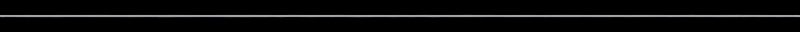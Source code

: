 # Source: GeometryNodeVCF.blend  (saved by Blender 3.1.7; exported with 4.5.12 LTS)
import bpy
from mathutils import Matrix  # noqa: F401  (used for matrix-valued properties, if any)

bpy.ops.wm.read_factory_settings(use_empty=True)
scene = bpy.context.scene
scene.name = 'Scene'

# ---- collections
col_collection = bpy.data.collections.new('Collection'); scene.collection.children.link(col_collection)

# ---- materials (node trees are filled in below, after node groups)
mat_black = bpy.data.materials.new('Black')
mat_light = bpy.data.materials.new('Light')

# ---- node groups
ng_degree_to_radian = bpy.data.node_groups.new('degree to radian', 'GeometryNodeTree')
_s = ng_degree_to_radian.interface.new_socket(name='Value', in_out='OUTPUT', socket_type='NodeSocketFloat')
_s = ng_degree_to_radian.interface.new_socket(name='Value', in_out='INPUT', socket_type='NodeSocketFloat')
_s.default_value = 0.5
_s.min_value = -1e+04
_s.max_value = 1e+04
_N = ng_degree_to_radian.nodes; _L = ng_degree_to_radian.links
n0 = _N.new('ShaderNodeMath'); n0.name = 'Math.003'; n0.location = (-94, 1)
n0.hide = True
n0.operation = 'DIVIDE'
n0.inputs[1].default_value = 360.0
n1 = _N.new('ShaderNodeMath'); n1.name = 'Math.004'; n1.location = (94, -1)
n1.hide = True
n1.operation = 'MULTIPLY'
n1.inputs[1].default_value = 6.283
n2 = _N.new('NodeGroupInput'); n2.name = 'Group Input'; n2.location = (-294, 0)
n3 = _N.new('NodeGroupOutput'); n3.name = 'Group Output'; n3.location = (284, 0)
_L.new(n2.outputs[0], n0.inputs[0])
_L.new(n1.outputs[0], n3.inputs[0])
_L.new(n0.outputs[0], n1.inputs[0])
n3.is_active_output = True
ng_calclouverheight = bpy.data.node_groups.new('CalcLouverHeight', 'GeometryNodeTree')
_s = ng_calclouverheight.interface.new_socket(name='LouverHeight', in_out='OUTPUT', socket_type='NodeSocketFloat')
_s = ng_calclouverheight.interface.new_socket(name='Slit space', in_out='INPUT', socket_type='NodeSocketFloat')
_s.default_value = 0.5
_s.min_value = -1e+04
_s.max_value = 1e+04
_s = ng_calclouverheight.interface.new_socket(name='LouverAngle', in_out='INPUT', socket_type='NodeSocketFloat')
_s.default_value = 0.5
_s.min_value = -1e+04
_s.max_value = 1e+04
_s = ng_calclouverheight.interface.new_socket(name='ViewAngle', in_out='INPUT', socket_type='NodeSocketFloat')
_s.default_value = 0.5
_s.min_value = -1e+04
_s.max_value = 1e+04
_N = ng_calclouverheight.nodes; _L = ng_calclouverheight.links
n0 = _N.new('ShaderNodeMath'); n0.name = 'Math.008'; n0.location = (51, -51)
n0.hide = True
n0.operation = 'DIVIDE'
n1 = _N.new('ShaderNodeMath'); n1.name = 'Math.015'; n1.location = (40, 91)
n1.hide = True
n1.operation = 'POWER'
n1.inputs[1].default_value = 2.0
n2 = _N.new('ShaderNodeMath'); n2.name = 'Math.007'; n2.location = (-126, -84)
n2.hide = True
n2.operation = 'TANGENT'
n3 = _N.new('ShaderNodeMath'); n3.name = 'Math.013'; n3.location = (-53, 146)
n3.hide = True
n3.operation = 'POWER'
n3.inputs[1].default_value = 2.0
n4 = _N.new('ShaderNodeMath'); n4.name = 'Math.016'; n4.location = (546, 143)
n4.hide = True
n4.operation = 'SQRT'
n5 = _N.new('ShaderNodeMath'); n5.name = 'Math.011'; n5.location = (441, 69)
n5.hide = True
n5.inputs[0].default_value = 1.0
n6 = _N.new('ShaderNodeMath'); n6.name = 'Math.018'; n6.location = (620, -30)
n6.hide = True
n6.operation = 'MULTIPLY'
n6.inputs[1].default_value = 2.0
n7 = _N.new('ShaderNodeMath'); n7.name = 'Math.024'; n7.location = (-466, -144)
n7.hide = True
n7.operation = 'DIVIDE'
n7.inputs[1].default_value = 360.0
n8 = _N.new('ShaderNodeMath'); n8.name = 'Math.023'; n8.location = (-278, -146)
n8.hide = True
n8.operation = 'MULTIPLY'
n8.inputs[1].default_value = 6.283
n9 = _N.new('ShaderNodeMath'); n9.name = 'Math.021'; n9.location = (-289, -21)
n9.hide = True
n9.operation = 'MULTIPLY'
n9.inputs[1].default_value = 6.283
n10 = _N.new('ShaderNodeMath'); n10.name = 'Math.009'; n10.location = (-133, 60)
n10.hide = True
n10.operation = 'MULTIPLY'
n11 = _N.new('ShaderNodeMath'); n11.name = 'Math.010'; n11.location = (444, 13)
n11.hide = True
n11.operation = 'MULTIPLY'
n12 = _N.new('ShaderNodeMath'); n12.name = 'Math.017'; n12.location = (601, 44)
n12.hide = True
n12.operation = 'MULTIPLY'
n13 = _N.new('ShaderNodeMath'); n13.name = 'Math.014'; n13.location = (195, 133)
n13.hide = True
n13.operation = 'DIVIDE'
n14 = _N.new('ShaderNodeMath'); n14.name = 'Math.012'; n14.location = (365, 141)
n14.hide = True
n14.inputs[0].default_value = 1.0
n15 = _N.new('ShaderNodeMath'); n15.name = 'Math.020'; n15.location = (-477, -20)
n15.hide = True
n15.operation = 'DIVIDE'
n15.inputs[1].default_value = 360.0
n16 = _N.new('ShaderNodeMath'); n16.name = 'Math.006'; n16.location = (-133, -19)
n16.hide = True
n16.operation = 'SINE'
n17 = _N.new('ShaderNodeMath'); n17.name = 'Math.019'; n17.location = (680, -119)
n17.hide = True
n17.operation = 'MULTIPLY'
n18 = _N.new('NodeGroupInput'); n18.name = 'Group Input'; n18.location = (-880, 0)
n19 = _N.new('NodeGroupOutput'); n19.name = 'Group Output'; n19.location = (870, 0)
n20 = _N.new('ShaderNodeMath'); n20.name = 'Math.022'; n20.location = (-671, -43)
n20.hide = True
n20.operation = 'SUBTRACT'
n20.inputs[0].default_value = 90.0
_L.new(n18.outputs[0], n10.inputs[1])
_L.new(n17.outputs[0], n19.inputs[0])
_L.new(n18.outputs[1], n20.inputs[1])
_L.new(n18.outputs[2], n7.inputs[0])
_L.new(n16.outputs[0], n0.inputs[0])
_L.new(n2.outputs[0], n0.inputs[1])
_L.new(n10.outputs[0], n11.inputs[0])
_L.new(n0.outputs[0], n11.inputs[1])
_L.new(n3.outputs[0], n13.inputs[0])
_L.new(n16.outputs[0], n1.inputs[0])
_L.new(n1.outputs[0], n13.inputs[1])
_L.new(n2.outputs[0], n3.inputs[0])
_L.new(n13.outputs[0], n14.inputs[1])
_L.new(n14.outputs[0], n4.inputs[0])
_L.new(n4.outputs[0], n5.inputs[1])
_L.new(n5.outputs[0], n12.inputs[0])
_L.new(n11.outputs[0], n12.inputs[1])
_L.new(n12.outputs[0], n6.inputs[0])
_L.new(n6.outputs[0], n17.inputs[0])
_L.new(n16.outputs[0], n17.inputs[1])
_L.new(n15.outputs[0], n9.inputs[0])
_L.new(n9.outputs[0], n16.inputs[0])
_L.new(n7.outputs[0], n8.inputs[0])
_L.new(n8.outputs[0], n2.inputs[0])
_L.new(n20.outputs[0], n15.inputs[0])
n19.is_active_output = True
ng_vcf_maker = bpy.data.node_groups.new('VCF_Maker', 'GeometryNodeTree')
_s = ng_vcf_maker.interface.new_socket(name='Geometry', in_out='OUTPUT', socket_type='NodeSocketGeometry')
_s = ng_vcf_maker.interface.new_socket(name='LouverHeight', in_out='OUTPUT', socket_type='NodeSocketFloat')
_s = ng_vcf_maker.interface.new_socket(name='Geometry', in_out='INPUT', socket_type='NodeSocketGeometry')
_s = ng_vcf_maker.interface.new_socket(name='ViewAngle', in_out='INPUT', socket_type='NodeSocketFloat')
_s.default_value = 60.0
_s.min_value = 0.0
_s.max_value = 90.0
_s = ng_vcf_maker.interface.new_socket(name='LouverAngle', in_out='INPUT', socket_type='NodeSocketFloat')
_s.min_value = 0.0
_s.max_value = 45.0
_s = ng_vcf_maker.interface.new_socket(name='LouverSize', in_out='INPUT', socket_type='NodeSocketFloat')
_s.default_value = 48.8
_s.min_value = 0.0
_s = ng_vcf_maker.interface.new_socket(name='Slit spacing', in_out='INPUT', socket_type='NodeSocketFloat')
_s.default_value = 0.05
_s.min_value = 0.001
_s = ng_vcf_maker.interface.new_socket(name='RotationOffset', in_out='INPUT', socket_type='NodeSocketVector')
ng_vcf_maker.is_modifier = True
_N = ng_vcf_maker.nodes; _L = ng_vcf_maker.links
n0 = _N.new('GeometryNodeInstanceOnPoints'); n0.name = 'Instance on Points'; n0.location = (352, 143)
n1 = _N.new('GeometryNodeTransform'); n1.name = 'Transform.001'; n1.location = (148, -471)
n2 = _N.new('GeometryNodeTransform'); n2.name = 'Transform'; n2.location = (167, -130)
n3 = _N.new('ShaderNodeMath'); n3.name = 'Math.002'; n3.location = (-172, -140)
n3.hide = True
n3.operation = 'MULTIPLY'
n3.inputs[1].default_value = -1.0
n4 = _N.new('ShaderNodeMath'); n4.name = 'Math'; n4.location = (-393, 210)
n4.operation = 'DIVIDE'
n4.inputs[1].default_value = 2.0
n5 = _N.new('GeometryNodeMeshLine'); n5.name = 'Mesh Line'; n5.location = (57, 217)
n6 = _N.new('ShaderNodeCombineXYZ'); n6.name = 'Combine XYZ.005'; n6.location = (-131, 123)
n6.hide = True
n7 = _N.new('GeometryNodeInstanceOnPoints'); n7.name = 'Instance on Points.001'; n7.location = (343, -318)
n8 = _N.new('GeometryNodeMeshLine'); n8.name = 'Mesh Line.001'; n8.location = (-68, -318)
n9 = _N.new('ShaderNodeCombineXYZ'); n9.name = 'Combine XYZ.006'; n9.location = (-269, -369)
n9.hide = True
n10 = _N.new('NodeGroupOutput'); n10.name = 'Group Output'; n10.location = (943, 122)
n11 = _N.new('GeometryNodeTransform'); n11.name = 'Transform.002'; n11.location = (774, 106)
n11.hide = True
n12 = _N.new('ShaderNodeVectorMath'); n12.name = 'Vector Math'; n12.location = (626, 14)
n12.hide = True
n12.operation = 'DIVIDE'
n12.inputs[1].default_value = (360.0, 360.0, 360.0)
n13 = _N.new('ShaderNodeVectorMath'); n13.name = 'Vector Math.001'; n13.location = (788, 15)
n13.hide = True
n13.operation = 'MULTIPLY'
n13.inputs[1].default_value = (6.283, 6.283, 6.283)
n14 = _N.new('NodeGroupInput'); n14.name = 'Group Input'; n14.location = (-1302, -304)
n15 = _N.new('ShaderNodeMath'); n15.name = 'Math.025'; n15.location = (-484, -284)
n15.hide = True
n15.operation = 'DIVIDE'
n15.inputs[1].default_value = 2.0
n16 = _N.new('ShaderNodeCombineXYZ'); n16.name = 'Combine XYZ.002'; n16.location = (-387, -580)
n16.hide = True
n17 = _N.new('ShaderNodeCombineXYZ'); n17.name = 'Combine XYZ.004'; n17.location = (-314, -669)
n17.hide = True
n18 = _N.new('ShaderNodeCombineXYZ'); n18.name = 'Combine XYZ.001'; n18.location = (-529, -73)
n18.hide = True
n19 = _N.new('ShaderNodeMath'); n19.name = 'Math.005'; n19.location = (-637, 154)
n19.hide = True
n19.operation = 'DIVIDE'
n20 = _N.new('ShaderNodeMath'); n20.name = 'Math.001'; n20.location = (-312, -71)
n20.hide = True
n20.operation = 'MULTIPLY'
n21 = _N.new('ShaderNodeCombineXYZ'); n21.name = 'Combine XYZ'; n21.location = (-20, -66)
n21.hide = True
n22 = _N.new('ShaderNodeCombineXYZ'); n22.name = 'Combine XYZ.003'; n22.location = (-21, -202)
n22.hide = True
n23 = _N.new('GeometryNodeGroup'); n23.name = 'Group.001'; n23.location = (-689, -602)
n23.hide = True
n23.node_tree = ng_degree_to_radian
n24 = _N.new('GeometryNodeJoinGeometry'); n24.name = 'Join Geometry'; n24.location = (569, 121)
n24.hide = True
n25 = _N.new('ShaderNodeMath'); n25.name = 'Math.004'; n25.location = (-404, 40)
n25.hide = True
n25.operation = 'MULTIPLY'
n26 = _N.new('GeometryNodeGroup'); n26.name = 'Group'; n26.location = (-965, 113)
n26.node_tree = ng_calclouverheight
n27 = _N.new('ShaderNodeMath'); n27.name = 'Math.003'; n27.location = (-638, 36)
n27.hide = True
n27.operation = 'COSINE'
n28 = _N.new('ShaderNodeMath'); n28.name = 'Math.006'; n28.location = (-795, -10)
n28.hide = True
n28.operation = 'RADIANS'
_L.new(n5.outputs[0], n0.inputs[0])
_L.new(n14.outputs[0], n2.inputs[0])
_L.new(n2.outputs[0], n0.inputs[2])
_L.new(n4.outputs[0], n5.inputs[0])
_L.new(n8.outputs[0], n7.inputs[0])
_L.new(n1.outputs[0], n7.inputs[2])
_L.new(n4.outputs[0], n20.inputs[1])
_L.new(n21.outputs[0], n2.inputs[1])
_L.new(n20.outputs[0], n3.inputs[0])
_L.new(n3.outputs[0], n21.inputs[1])
_L.new(n0.outputs[0], n24.inputs[0])
_L.new(n4.outputs[0], n8.inputs[0])
_L.new(n14.outputs[0], n1.inputs[0])
_L.new(n7.outputs[0], n24.inputs[0])
_L.new(n16.outputs[0], n2.inputs[2])
_L.new(n16.outputs[0], n1.inputs[2])
_L.new(n14.outputs[2], n23.inputs[0])
_L.new(n23.outputs[0], n16.inputs[0])
_L.new(n22.outputs[0], n2.inputs[3])
_L.new(n14.outputs[3], n22.inputs[0])
_L.new(n14.outputs[3], n17.inputs[0])
_L.new(n17.outputs[0], n1.inputs[3])
_L.new(n14.outputs[3], n19.inputs[0])
_L.new(n14.outputs[4], n19.inputs[1])
_L.new(n19.outputs[0], n4.inputs[0])
_L.new(n14.outputs[4], n20.inputs[0])
_L.new(n18.outputs[0], n5.inputs[3])
_L.new(n14.outputs[4], n18.inputs[1])
_L.new(n18.outputs[0], n8.inputs[3])
_L.new(n14.outputs[4], n26.inputs[0])
_L.new(n14.outputs[2], n26.inputs[1])
_L.new(n14.outputs[1], n26.inputs[2])
_L.new(n6.outputs[0], n5.inputs[2])
_L.new(n15.outputs[0], n6.inputs[2])
_L.new(n9.outputs[0], n8.inputs[2])
_L.new(n15.outputs[0], n9.inputs[2])
_L.new(n24.outputs[0], n11.inputs[0])
_L.new(n11.outputs[0], n10.inputs[0])
_L.new(n14.outputs[5], n12.inputs[0])
_L.new(n12.outputs[0], n13.inputs[0])
_L.new(n13.outputs[0], n11.inputs[2])
_L.new(n25.outputs[0], n10.inputs[1])
_L.new(n26.outputs[0], n22.inputs[2])
_L.new(n26.outputs[0], n17.inputs[2])
_L.new(n26.outputs[0], n15.inputs[0])
_L.new(n27.outputs[0], n25.inputs[1])
_L.new(n26.outputs[0], n25.inputs[0])
_L.new(n28.outputs[0], n27.inputs[0])
_L.new(n14.outputs[2], n28.inputs[0])
n10.is_active_output = True
ng_layeredvcf = bpy.data.node_groups.new('LayeredVCF', 'GeometryNodeTree')
_s = ng_layeredvcf.interface.new_socket(name='Geometry', in_out='OUTPUT', socket_type='NodeSocketGeometry')
_s = ng_layeredvcf.interface.new_socket(name='Geometry', in_out='INPUT', socket_type='NodeSocketGeometry')
_s = ng_layeredvcf.interface.new_socket(name='LouverAngle_1', in_out='INPUT', socket_type='NodeSocketFloat')
_s.default_value = 45.0
_s.min_value = 0.0
_s.max_value = 90.0
_s = ng_layeredvcf.interface.new_socket(name='LouverAngle_2', in_out='INPUT', socket_type='NodeSocketFloat')
_s.min_value = 0.0
_s.max_value = 90.0
_s = ng_layeredvcf.interface.new_socket(name='ViewAngle_1', in_out='INPUT', socket_type='NodeSocketFloat')
_s.default_value = 60.0
_s.min_value = 0.0
_s.max_value = 90.0
_s = ng_layeredvcf.interface.new_socket(name='ViewAngle_2', in_out='INPUT', socket_type='NodeSocketFloat')
_s.default_value = 60.0
_s.min_value = 0.0
_s.max_value = 90.0
_s = ng_layeredvcf.interface.new_socket(name='MMAPVCF_1', in_out='INPUT', socket_type='NodeSocketBool')
_s.default_value = True
_s = ng_layeredvcf.interface.new_socket(name='MMAPVCF_2', in_out='INPUT', socket_type='NodeSocketBool')
_s.default_value = True
ng_layeredvcf.is_modifier = True
_N = ng_layeredvcf.nodes; _L = ng_layeredvcf.links
n0 = _N.new('NodeGroupOutput'); n0.name = 'Group Output'; n0.location = (428, 403)
n1 = _N.new('GeometryNodeJoinGeometry'); n1.name = 'Join Geometry'; n1.location = (263, 403)
n2 = _N.new('GeometryNodeTransform'); n2.name = 'Transform.001'; n2.location = (56, 360)
n2.hide = True
n3 = _N.new('GeometryNodeTransform'); n3.name = 'Transform'; n3.location = (3, 24)
n3.hide = True
n4 = _N.new('GeometryNodeSwitch'); n4.name = 'Switch'; n4.location = (-608, 275)
n4.hide = True
n5 = _N.new('GeometryNodeGroup'); n5.name = 'Group.001'; n5.location = (-347, 364)
n5.node_tree = ng_vcf_maker
n5.inputs[3].default_value = 48.8
n5.inputs[4].default_value = 0.05
n5.inputs[5].default_value = (0.0, 0.0, 90.0)
n6 = _N.new('NodeGroupInput'); n6.name = 'Group Input'; n6.location = (-831, 256)
n7 = _N.new('GeometryNodeSwitch'); n7.name = 'Switch.001'; n7.location = (-582, 87)
n7.hide = True
n8 = _N.new('GeometryNodeGroup'); n8.name = 'Group'; n8.location = (-363, -3)
n8.node_tree = ng_vcf_maker
n8.inputs[3].default_value = 48.8
n8.inputs[4].default_value = 0.05
n8.inputs[5].default_value = (0.0, 0.0, 0.0)
n9 = _N.new('GeometryNodeSwitch'); n9.name = 'Switch.002'; n9.location = (-188, -39)
n9.hide = True
n9.input_type = 'FLOAT'
n9.inputs[1].default_value = 0.0
n10 = _N.new('ShaderNodeCombineXYZ'); n10.name = 'Combine XYZ'; n10.location = (-90, 114)
n10.hide = True
_L.new(n1.outputs[0], n0.inputs[0])
_L.new(n3.outputs[0], n1.inputs[0])
_L.new(n8.outputs[0], n3.inputs[0])
_L.new(n7.outputs[0], n8.inputs[0])
_L.new(n5.outputs[0], n2.inputs[0])
_L.new(n4.outputs[0], n5.inputs[0])
_L.new(n10.outputs[0], n2.inputs[1])
_L.new(n2.outputs[0], n1.inputs[0])
_L.new(n6.outputs[1], n5.inputs[2])
_L.new(n6.outputs[3], n5.inputs[1])
_L.new(n6.outputs[4], n8.inputs[1])
_L.new(n6.outputs[0], n4.inputs[2])
_L.new(n6.outputs[5], n4.inputs[0])
_L.new(n6.outputs[6], n7.inputs[0])
_L.new(n6.outputs[0], n7.inputs[2])
_L.new(n6.outputs[2], n8.inputs[2])
_L.new(n6.outputs[6], n9.inputs[0])
_L.new(n8.outputs[1], n9.inputs[2])
_L.new(n9.outputs[0], n10.inputs[2])
n0.is_active_output = True

# ---- material node trees
mat_black.use_nodes = True; mat_black.node_tree.nodes.clear()
_N = mat_black.node_tree.nodes; _L = mat_black.node_tree.links
n0 = _N.new('ShaderNodeBsdfPrincipled'); n0.name = 'Principled BSDF'; n0.location = (10, 300)
n0.distribution = 'GGX'
n0.subsurface_method = 'RANDOM_WALK_SKIN'
n0.inputs[0].default_value = (0.0, 0.0, 0.0, 1.0)
n0.inputs[2].default_value = 0.0
n0.inputs[3].default_value = 1.45
n0.inputs[13].default_value = 0.0
n0.inputs[27].default_value = (0.0, 0.0, 0.0, 1.0)
n0.inputs[28].default_value = 1.0
n1 = _N.new('ShaderNodeOutputMaterial'); n1.name = 'Material Output'; n1.location = (300, 300)
_L.new(n0.outputs[0], n1.inputs[0])
n1.is_active_output = True
mat_light.use_nodes = True; mat_light.node_tree.nodes.clear()
_N = mat_light.node_tree.nodes; _L = mat_light.node_tree.links
n0 = _N.new('ShaderNodeBsdfPrincipled'); n0.name = 'Principled BSDF'; n0.location = (10, 300)
n0.distribution = 'GGX'
n0.subsurface_method = 'RANDOM_WALK_SKIN'
n0.inputs[3].default_value = 1.45
n0.inputs[28].default_value = 1.0
n1 = _N.new('ShaderNodeOutputMaterial'); n1.name = 'Material Output'; n1.location = (300, 300)
_L.new(n0.outputs[0], n1.inputs[0])
n1.is_active_output = True

# ---- world
world_world = bpy.data.worlds.new('World'); scene.world = world_world
world_world.use_nodes = True; world_world.node_tree.nodes.clear()
_N = world_world.node_tree.nodes; _L = world_world.node_tree.links
n0 = _N.new('ShaderNodeOutputWorld'); n0.name = 'World Output'; n0.location = (300, 300)
n1 = _N.new('ShaderNodeBackground'); n1.name = 'Background'; n1.location = (10, 300)
n1.inputs[0].default_value = (0.0, 0.0, 0.0, 1.0)
_L.new(n1.outputs[0], n0.inputs[0])
n0.is_active_output = True
world_world.color = (0.05088, 0.05088, 0.05088)
world_world.use_sun_shadow = False
world_world.sun_shadow_jitter_overblur = 0.0

# ---- cameras
cam_camera = bpy.data.cameras.new('Camera')
cam_camera.type = 'ORTHO'
cam_camera.ortho_scale = 10.0

# ---- meshes
me_plane_012 = bpy.data.meshes.new('Plane.012')
me_plane_012.from_pydata([(-0.5, 0.0, -0.5), (0.5, 0.0, -0.5), (-0.5, 0.0, 0.5), (0.5, 0.0, 0.5)], [], [(0, 1, 3, 2)])
_uv = me_plane_012.uv_layers.new(name='UVMap')
_uv.uv.foreach_set('vector', [0.0, 0.0, 1.0, 0.0, 1.0, 1.0, 0.0, 1.0])
me_plane_012.materials.append(mat_black)
me_plane_012.update()
me_plane = bpy.data.meshes.new('Plane')
me_plane.from_pydata([(-1.0, -1.0, 0.0), (1.0, -1.0, 0.0), (-1.0, 1.0, 0.0), (1.0, 1.0, 0.0)], [], [(0, 1, 3, 2)])
_uv = me_plane.uv_layers.new(name='UVMap')
_uv.uv.foreach_set('vector', [0.0, 0.0, 1.0, 0.0, 1.0, 1.0, 0.0, 1.0])
me_plane.materials.append(mat_light)
me_plane.update()
me_plane_014 = bpy.data.meshes.new('Plane.014')
me_plane_014.from_pydata([(-0.5, 0.0, -0.5), (0.5, 0.0, -0.5), (-0.5, 0.0, 0.5), (0.5, 0.0, 0.5)], [], [(0, 1, 3, 2)])
_uv = me_plane_014.uv_layers.new(name='UVMap')
_uv.uv.foreach_set('vector', [0.0, 0.0, 1.0, 0.0, 1.0, 1.0, 0.0, 1.0])
me_plane_014.materials.append(mat_black)
me_plane_014.update()
me_plane_002 = bpy.data.meshes.new('Plane.002')
me_plane_002.from_pydata([(-0.5, 0.0, -0.5), (0.5, 0.0, -0.5), (-0.5, 0.0, 0.5), (0.5, 0.0, 0.5)], [], [(0, 1, 3, 2)])
_uv = me_plane_002.uv_layers.new(name='UVMap')
_uv.uv.foreach_set('vector', [0.0, 0.0, 1.0, 0.0, 1.0, 1.0, 0.0, 1.0])
me_plane_002.materials.append(mat_black)
me_plane_002.update()

# ---- objects
ob_camera = bpy.data.objects.new('Camera', cam_camera)
ob_vcf = bpy.data.objects.new('VCF', me_plane_012)
ob_planelight = bpy.data.objects.new('PlaneLight', me_plane)
ob_center = bpy.data.objects.new('Center', None)
ob_layeredvcf = bpy.data.objects.new('LayeredVCF', me_plane_014)
ob_mmaps = bpy.data.objects.new('MMAPs', None)
ob_vcfelementplane = bpy.data.objects.new('VCFElementPlane', me_plane_002)

# ---- transforms, parenting, visibility, modifiers, constraints
ob_camera.parent = ob_center
ob_camera.location = (0.0, 0.0, 100.0)
ob_camera.lock_rotations_4d = False
ob_camera.empty_display_type = 'ARROWS'
ob_camera.color = (0.0, 0.0, 0.0, 0.0)
ob_camera.display_type = 'WIRE'
ob_camera.lineart.crease_threshold = 0.0
_c = ob_camera.constraints.new('TRACK_TO'); _c.name = 'Track To'
_c.target = ob_center
ob_vcf.location = (0.0, 0.0, 0.0)
_m = ob_vcf.modifiers.new('VCF_Maker', 'NODES')
_m.node_group = ng_vcf_maker
ob_planelight.location = (0.0, 0.0, 0.0)
ob_planelight.scale = (24.0, 24.0, 1.0)
ob_center.location = (0.0, 0.0, 0.0)
ob_center.rotation_euler = (-1.571, 0.0, 0.0)
ob_center.empty_display_type = 'ARROWS'
ob_layeredvcf.location = (0.0, 0.0, 0.0)
ob_layeredvcf.hide_render = True
_m = ob_layeredvcf.modifiers.new('VCF_Top', 'NODES')
_m.node_group = ng_layeredvcf
_gi = [s.identifier for s in ng_layeredvcf.interface.items_tree if s.item_type == 'SOCKET' and s.in_out == 'INPUT']
_m[_gi[4]] = 30.0  # ViewAngle_2
_c = ob_layeredvcf.constraints.new('COPY_ROTATION'); _c.name = 'Copy Rotation'
_c.target = ob_mmaps
ob_mmaps.location = (0.0, 0.0, 0.0)
ob_mmaps.hide_render = True
ob_vcfelementplane.location = (0.0, 0.0, 0.0)
ob_vcfelementplane.hide_render = True

# ---- collection membership
col_collection.objects.link(ob_camera)
col_collection.objects.link(ob_vcf)
col_collection.objects.link(ob_planelight)
col_collection.objects.link(ob_center)
col_collection.objects.link(ob_layeredvcf)
col_collection.objects.link(ob_mmaps)
col_collection.objects.link(ob_vcfelementplane)

# ---- scene / render settings (as saved in the file)
scene.camera = ob_camera
scene.frame_start = 1; scene.frame_end = 250; scene.frame_set(0)
scene.render.engine = 'CYCLES'
scene.render.image_settings.file_format = 'OPEN_EXR'
scene.render.image_settings.color_depth = '32'
scene.render.resolution_x = 100
scene.render.resolution_y = 4
scene.cycles.use_denoising = False
scene.cycles.samples = 100
scene.cycles.sampling_pattern = 'TABULATED_SOBOL'
scene.cycles.use_adaptive_sampling = False
scene.cycles.use_light_tree = False
scene.view_settings.view_transform = 'Filmic'
bpy.context.view_layer.update()
